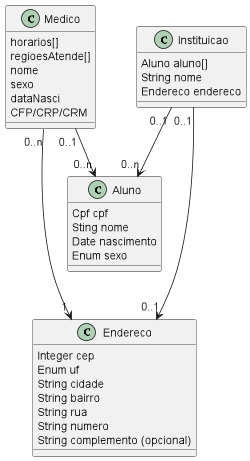

The diagram above was rendered by PlantUML. Its source (embedded in the PNG):
@startuml
class Medico {
    {field} horarios[]
    {field} regioesAtende[]
    {field} nome
    {field} sexo
    {field} dataNasci
    {field} CFP/CRP/CRM
}

class Instituicao{
   {field} Aluno aluno[]
   {field} String nome
   {field} Endereco endereco
}

class Aluno{
    {field} Cpf cpf
    {field} Sting nome
    {field} Date nascimento
    {field} Enum sexo
}

class Endereco{
    {field} Integer cep
    {field} Enum uf
    {field} String cidade
    {field} String bairro
    {field} String rua
    {field} String numero
    {field} String complemento (opcional)
}

Medico  "0..n" ---> "1" Endereco
Instituicao "0..1" ---> "0..1" Endereco
Instituicao "0..1"  --> "0..n" Aluno
Medico "0..1" --> "0..n" Aluno

@enduml